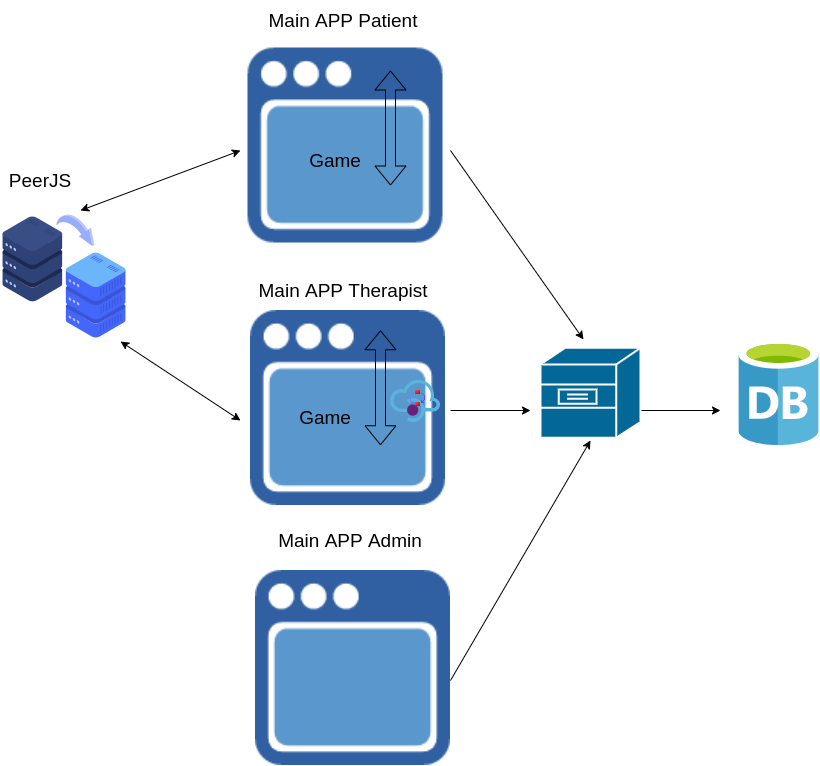

The diagram above was exported from draw.io. Its source (the exported page's mxGraphModel, read from the mxfile embedded in the PNG):
<mxGraphModel dx="1355" dy="801" grid="1" gridSize="10" guides="1" tooltips="1" connect="1" arrows="1" fold="1" page="1" pageScale="1" pageWidth="850" pageHeight="1100" math="0" shadow="0" extFonts="Permanent Marker^https://fonts.googleapis.com/css?family=Permanent+Marker">
  <root>
    <mxCell id="0" />
    <mxCell id="1" parent="0" />
    <mxCell id="RlsIdTLcnnSugXRbpPM--24" value="" style="endArrow=classic;startArrow=classic;html=1;entryX=0.938;entryY=1.008;entryDx=0;entryDy=0;entryPerimeter=0;" parent="1" target="mFtv8YX9SW2VupzfG8E3-8" edge="1">
      <mxGeometry width="50" height="50" relative="1" as="geometry">
        <mxPoint x="250" y="430" as="sourcePoint" />
        <mxPoint x="74" y="335" as="targetPoint" />
      </mxGeometry>
    </mxCell>
    <mxCell id="RlsIdTLcnnSugXRbpPM--25" value="" style="endArrow=classic;startArrow=classic;html=1;" parent="1" edge="1">
      <mxGeometry width="50" height="50" relative="1" as="geometry">
        <mxPoint x="90" y="220" as="sourcePoint" />
        <mxPoint x="250" y="160" as="targetPoint" />
      </mxGeometry>
    </mxCell>
    <mxCell id="RlsIdTLcnnSugXRbpPM--46" value="" style="endArrow=classic;html=1;" parent="1" edge="1">
      <mxGeometry width="50" height="50" relative="1" as="geometry">
        <mxPoint x="460" y="420" as="sourcePoint" />
        <mxPoint x="540" y="420" as="targetPoint" />
      </mxGeometry>
    </mxCell>
    <mxCell id="RlsIdTLcnnSugXRbpPM--47" value="" style="endArrow=classic;html=1;" parent="1" edge="1">
      <mxGeometry width="50" height="50" relative="1" as="geometry">
        <mxPoint x="650" y="420" as="sourcePoint" />
        <mxPoint x="730" y="420" as="targetPoint" />
      </mxGeometry>
    </mxCell>
    <mxCell id="RlsIdTLcnnSugXRbpPM--50" value="" style="endArrow=classic;html=1;entryX=0.43;entryY=-0.01;entryDx=0;entryDy=0;entryPerimeter=0;" parent="1" edge="1">
      <mxGeometry width="50" height="50" relative="1" as="geometry">
        <mxPoint x="460" y="160" as="sourcePoint" />
        <mxPoint x="593" y="349" as="targetPoint" />
      </mxGeometry>
    </mxCell>
    <mxCell id="RlsIdTLcnnSugXRbpPM--51" value="" style="endArrow=classic;html=1;entryX=0.5;entryY=1;entryDx=0;entryDy=0;" parent="1" edge="1">
      <mxGeometry width="50" height="50" relative="1" as="geometry">
        <mxPoint x="460" y="690" as="sourcePoint" />
        <mxPoint x="600" y="450" as="targetPoint" />
      </mxGeometry>
    </mxCell>
    <mxCell id="Ah9_Ji-OrVzhZFQpx_LX-2" value="" style="aspect=fixed;html=1;points=[];align=center;image;fontSize=12;image=img/lib/mscae/Database_General.svg;" parent="1" vertex="1">
      <mxGeometry x="748.4" y="350" width="79.61" height="104.74" as="geometry" />
    </mxCell>
    <mxCell id="Ah9_Ji-OrVzhZFQpx_LX-4" value="" style="shape=mxgraph.cisco.servers.file_server;html=1;pointerEvents=1;dashed=0;fillColor=#036897;strokeColor=#ffffff;strokeWidth=2;verticalLabelPosition=bottom;verticalAlign=top;align=center;outlineConnect=0;" parent="1" vertex="1">
      <mxGeometry x="550" y="357.37" width="100" height="90" as="geometry" />
    </mxCell>
    <mxCell id="Ah9_Ji-OrVzhZFQpx_LX-6" value="" style="shape=image;html=1;verticalAlign=top;verticalLabelPosition=bottom;labelBackgroundColor=#ffffff;imageAspect=0;aspect=fixed;image=https://cdn4.iconfinder.com/data/icons/simplicio/128x128/application.png" parent="1" vertex="1">
      <mxGeometry x="257.5" y="57.5" width="195" height="195" as="geometry" />
    </mxCell>
    <mxCell id="Ah9_Ji-OrVzhZFQpx_LX-10" value="&lt;font style=&quot;font-size: 19px&quot;&gt;Main APP Patient&lt;/font&gt;" style="text;html=1;strokeColor=none;fillColor=none;align=center;verticalAlign=middle;whiteSpace=wrap;rounded=0;" parent="1" vertex="1">
      <mxGeometry x="257.5" y="10" width="190" height="40" as="geometry" />
    </mxCell>
    <mxCell id="Ah9_Ji-OrVzhZFQpx_LX-11" value="&lt;span style=&quot;font-size: 19px&quot;&gt;Game&lt;/span&gt;" style="text;html=1;strokeColor=none;fillColor=none;align=center;verticalAlign=middle;whiteSpace=wrap;rounded=0;" parent="1" vertex="1">
      <mxGeometry x="250" y="150" width="190" height="40" as="geometry" />
    </mxCell>
    <mxCell id="mFtv8YX9SW2VupzfG8E3-2" value="" style="shape=image;html=1;verticalAlign=top;verticalLabelPosition=bottom;labelBackgroundColor=#ffffff;imageAspect=0;aspect=fixed;image=https://cdn4.iconfinder.com/data/icons/simplicio/128x128/application.png" parent="1" vertex="1">
      <mxGeometry x="265" y="580" width="195" height="195" as="geometry" />
    </mxCell>
    <mxCell id="mFtv8YX9SW2VupzfG8E3-3" value="&lt;font style=&quot;font-size: 19px&quot;&gt;Main APP Therapist&lt;/font&gt;" style="text;html=1;strokeColor=none;fillColor=none;align=center;verticalAlign=middle;whiteSpace=wrap;rounded=0;" parent="1" vertex="1">
      <mxGeometry x="257.5" y="280" width="190" height="40" as="geometry" />
    </mxCell>
    <mxCell id="mFtv8YX9SW2VupzfG8E3-4" value="&lt;font style=&quot;font-size: 19px&quot;&gt;Main APP Admin&lt;/font&gt;" style="text;html=1;strokeColor=none;fillColor=none;align=center;verticalAlign=middle;whiteSpace=wrap;rounded=0;" parent="1" vertex="1">
      <mxGeometry x="265" y="530" width="190" height="40" as="geometry" />
    </mxCell>
    <mxCell id="mFtv8YX9SW2VupzfG8E3-5" value="" style="shape=flexArrow;endArrow=classic;startArrow=classic;html=1;" parent="1" edge="1">
      <mxGeometry width="100" height="100" relative="1" as="geometry">
        <mxPoint x="400" y="195" as="sourcePoint" />
        <mxPoint x="400" y="80" as="targetPoint" />
      </mxGeometry>
    </mxCell>
    <mxCell id="mFtv8YX9SW2VupzfG8E3-1" value="" style="shape=image;html=1;verticalAlign=top;verticalLabelPosition=bottom;labelBackgroundColor=#ffffff;imageAspect=0;aspect=fixed;image=https://cdn4.iconfinder.com/data/icons/simplicio/128x128/application.png" parent="1" vertex="1">
      <mxGeometry x="260" y="320" width="195" height="195" as="geometry" />
    </mxCell>
    <mxCell id="Ah9_Ji-OrVzhZFQpx_LX-9" value="" style="shape=flexArrow;endArrow=classic;startArrow=classic;html=1;" parent="1" edge="1">
      <mxGeometry width="100" height="100" relative="1" as="geometry">
        <mxPoint x="390" y="454.74" as="sourcePoint" />
        <mxPoint x="390" y="339.74" as="targetPoint" />
      </mxGeometry>
    </mxCell>
    <mxCell id="mFtv8YX9SW2VupzfG8E3-6" value="&lt;span style=&quot;font-size: 19px&quot;&gt;Game&lt;/span&gt;" style="text;html=1;strokeColor=none;fillColor=none;align=center;verticalAlign=middle;whiteSpace=wrap;rounded=0;" parent="1" vertex="1">
      <mxGeometry x="240" y="407.37" width="190" height="40" as="geometry" />
    </mxCell>
    <mxCell id="mFtv8YX9SW2VupzfG8E3-7" value="" style="aspect=fixed;html=1;points=[];align=center;image;fontSize=12;image=img/lib/mscae/API_Management.svg;" parent="1" vertex="1">
      <mxGeometry x="400" y="390" width="50" height="42" as="geometry" />
    </mxCell>
    <mxCell id="mFtv8YX9SW2VupzfG8E3-8" value="" style="shape=image;html=1;verticalAlign=top;verticalLabelPosition=bottom;labelBackgroundColor=#ffffff;imageAspect=0;aspect=fixed;image=https://cdn2.iconfinder.com/data/icons/whcompare-isometric-web-hosting-servers/50/server-transfer-128.png" parent="1" vertex="1">
      <mxGeometry x="10" y="222" width="128" height="128" as="geometry" />
    </mxCell>
    <mxCell id="mFtv8YX9SW2VupzfG8E3-9" value="&lt;font style=&quot;font-size: 19px&quot;&gt;PeerJS&lt;/font&gt;" style="text;html=1;strokeColor=none;fillColor=none;align=center;verticalAlign=middle;whiteSpace=wrap;rounded=0;" parent="1" vertex="1">
      <mxGeometry x="10" y="170" width="80" height="40" as="geometry" />
    </mxCell>
    <mxCell id="mz96FLbFhqw-6a-T-GZQ-1" value="" style="shape=image;html=1;verticalAlign=top;verticalLabelPosition=bottom;labelBackgroundColor=#ffffff;imageAspect=0;aspect=fixed;image=https://cdn4.iconfinder.com/data/icons/johaupt_free_icons_01/exchange01.png" vertex="1" parent="1">
      <mxGeometry x="420" y="400" width="16" height="16" as="geometry" />
    </mxCell>
    <mxCell id="mz96FLbFhqw-6a-T-GZQ-2" value="" style="shape=image;html=1;verticalAlign=top;verticalLabelPosition=bottom;labelBackgroundColor=#ffffff;imageAspect=0;aspect=fixed;image=https://cdn4.iconfinder.com/data/icons/johaupt_free_icons_01/exchange01.png" vertex="1" parent="1">
      <mxGeometry x="420" y="400" width="16" height="16" as="geometry" />
    </mxCell>
  </root>
</mxGraphModel>